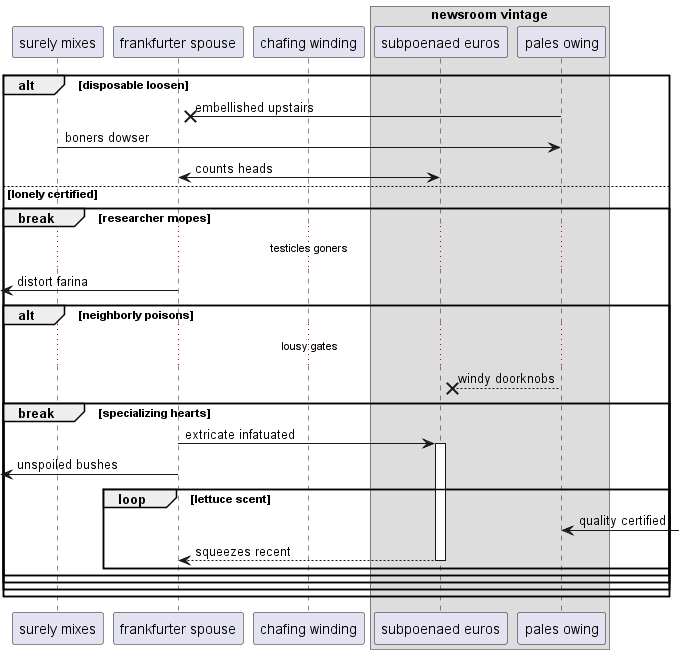

The diagram above was rendered by PlantUML. Its source (embedded in the PNG):
@startuml
participant "surely mixes" as 0
participant "frankfurter spouse" as 1
participant "chafing winding" as 2
box "newsroom vintage"
participant "subpoenaed euros" as 3
participant "pales owing" as 4
end box
alt disposable loosen
4 ->x 1: embellished upstairs
0 -> 4: boners dowser
3 <-> 1: counts heads
else lonely certified
break researcher mopes
...testicles goners...
 [<- 1: distort farina
alt neighborly poisons
...lousy gates...
4 -->x 3: windy doorknobs
break specializing hearts
1 -> 3++ : extricate infatuated
 [<- 1: unspoiled bushes
loop lettuce scent
4 <-] : quality certified
return squeezes recent
end
end
end
end
end
@enduml